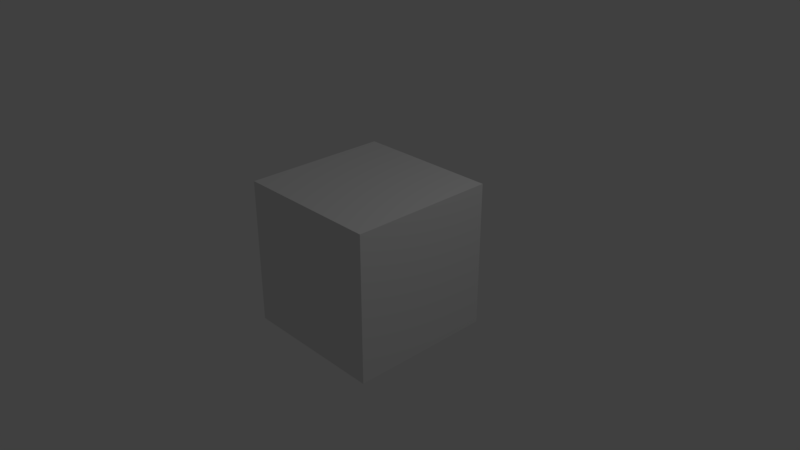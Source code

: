 # Source: Truck01.blend  (saved by Blender 2.79.0; exported with 4.5.12 LTS)
import bpy
from mathutils import Matrix  # noqa: F401  (used for matrix-valued properties, if any)

bpy.ops.wm.read_factory_settings(use_empty=True)
scene = bpy.context.scene
scene.name = 'Scene'

# ---- collections
col_collection_1 = bpy.data.collections.new('Collection 1'); scene.collection.children.link(col_collection_1)

# ---- materials (node trees are filled in below, after node groups)
mat_material = bpy.data.materials.new('Material')
mat_material.alpha_threshold = 0.0
mat_material.use_transparent_shadow = False
mat_material.roughness = 0.5
mat_material.line_color = (0.0, 0.0, 0.0, 1.0)

# ---- material node trees

# ---- world
world_world = bpy.data.worlds.new('World'); scene.world = world_world
world_world.color = (0.05088, 0.05088, 0.05088)
world_world.use_sun_shadow = False
world_world.sun_shadow_jitter_overblur = 0.0
world_world.cycles.sampling_method = 'MANUAL'

# ---- cameras
cam_camera = bpy.data.cameras.new('Camera')
cam_camera.clip_end = 100.0
cam_camera.lens = 35.0
cam_camera.sensor_width = 32.0
cam_camera.sensor_height = 18.0
cam_camera.ortho_scale = 7.314
cam_camera.dof.focus_distance = 0.0
cam_camera.dof.aperture_fstop = 128.0

# ---- lights
light_lamp = bpy.data.lights.new('Lamp', 'POINT')
light_lamp.transmission_factor = 0.0
light_lamp.cutoff_distance = 30.0
light_lamp.energy = 100.0
light_lamp.shadow_buffer_clip_start = 1.001
light_lamp.shadow_soft_size = 0.1
light_lamp.shadow_maximum_resolution = 0.006
light_lamp.use_absolute_resolution = True

# ---- meshes
me_cube = bpy.data.meshes.new('Cube')
me_cube.from_pydata([(1.0, 1.0, -1.0), (1.0, -1.0, -1.0), (-1.0, -1.0, -1.0), (-1.0, 1.0, -1.0), (1.0, 1.0, 1.0), (1.0, -1.0, 1.0), (-1.0, -1.0, 1.0), (-1.0, 1.0, 1.0)], [], [(0, 1, 2, 3), (4, 7, 6, 5), (0, 4, 5, 1), (1, 5, 6, 2), (2, 6, 7, 3), (4, 0, 3, 7)])
me_cube.materials.append(mat_material)
me_cube.use_remesh_preserve_volume = False
me_cube.use_remesh_preserve_attributes = False
me_cube.use_mirror_vertex_groups = False
me_cube.update()

# ---- objects
ob_cube = bpy.data.objects.new('Cube', me_cube)
ob_lamp = bpy.data.objects.new('Lamp', light_lamp)
ob_camera = bpy.data.objects.new('Camera', cam_camera)

# ---- transforms, parenting, visibility, modifiers, constraints
ob_cube.location = (0.0, 0.0, 0.0)
ob_cube.lock_rotations_4d = False
ob_cube.empty_display_type = 'ARROWS'
ob_cube.lineart.crease_threshold = 0.0
ob_lamp.location = (4.076, 1.005, 5.904)
ob_lamp.rotation_euler = (0.6503, 0.05522, 1.866)
ob_lamp.lock_rotations_4d = False
ob_lamp.empty_display_type = 'ARROWS'
ob_lamp.color = (0.0, 0.0, 0.0, 0.0)
ob_lamp.lineart.crease_threshold = 0.0
ob_camera.location = (7.481, -6.508, 5.344)
ob_camera.rotation_euler = (1.109, 0.0, 0.8149)
ob_camera.lock_rotations_4d = False
ob_camera.empty_display_type = 'ARROWS'
ob_camera.color = (0.0, 0.0, 0.0, 0.0)
ob_camera.display_type = 'WIRE'
ob_camera.lineart.crease_threshold = 0.0

# ---- collection membership
col_collection_1.objects.link(ob_cube)
col_collection_1.objects.link(ob_lamp)
col_collection_1.objects.link(ob_camera)

# ---- scene / render settings (as saved in the file)
scene.camera = ob_camera
scene.frame_start = 1; scene.frame_end = 250; scene.frame_set(1)
scene.render.engine = 'BLENDER_EEVEE_NEXT'
scene.render.resolution_percentage = 50
scene.render.dither_intensity = 0.0
scene.cycles.use_denoising = False
scene.cycles.samples = 128
scene.cycles.sampling_pattern = 'TABULATED_SOBOL'
scene.cycles.use_adaptive_sampling = False
scene.cycles.use_light_tree = False
scene.cycles.blur_glossy = 0.0
scene.cycles.sample_clamp_indirect = 0.0
scene.view_settings.view_transform = 'Standard'
bpy.context.view_layer.update()
